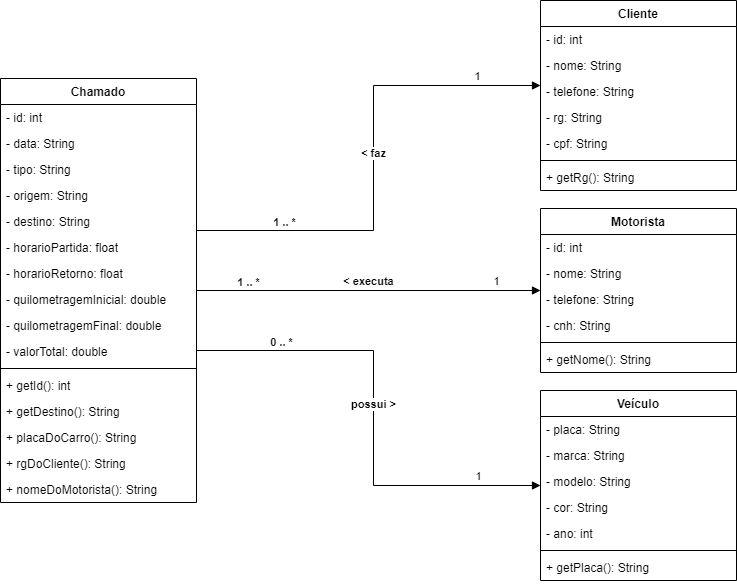

The diagram above was exported from draw.io. Its source (the exported page's mxGraphModel, read from the mxfile embedded in the PNG):
<mxGraphModel dx="868" dy="545" grid="1" gridSize="10" guides="1" tooltips="1" connect="1" arrows="1" fold="1" page="1" pageScale="1" pageWidth="1600" pageHeight="1200" background="#ffffff" math="0" shadow="0" extFonts="Permanent Marker^https://fonts.googleapis.com/css?family=Permanent+Marker">
  <root>
    <mxCell id="0" />
    <mxCell id="1" parent="0" />
    <mxCell id="Q-_wAoQN59xwPqiMc3n1-6" value="Chamado" style="swimlane;fontStyle=1;align=center;verticalAlign=top;childLayout=stackLayout;horizontal=1;startSize=26;horizontalStack=0;resizeParent=1;resizeParentMax=0;resizeLast=0;collapsible=1;marginBottom=0;" parent="1" vertex="1">
      <mxGeometry x="40" y="138" width="196" height="424" as="geometry" />
    </mxCell>
    <mxCell id="Q-_wAoQN59xwPqiMc3n1-2" value="- id: int" style="text;strokeColor=none;fillColor=none;align=left;verticalAlign=top;spacingLeft=4;spacingRight=4;overflow=hidden;rotatable=0;points=[[0,0.5],[1,0.5]];portConstraint=eastwest;" parent="Q-_wAoQN59xwPqiMc3n1-6" vertex="1">
      <mxGeometry y="26" width="196" height="26" as="geometry" />
    </mxCell>
    <mxCell id="Q-_wAoQN59xwPqiMc3n1-3" value="- data: String" style="text;strokeColor=none;fillColor=none;align=left;verticalAlign=top;spacingLeft=4;spacingRight=4;overflow=hidden;rotatable=0;points=[[0,0.5],[1,0.5]];portConstraint=eastwest;" parent="Q-_wAoQN59xwPqiMc3n1-6" vertex="1">
      <mxGeometry y="52" width="196" height="26" as="geometry" />
    </mxCell>
    <mxCell id="Q-_wAoQN59xwPqiMc3n1-4" value="- tipo: String" style="text;strokeColor=none;fillColor=none;align=left;verticalAlign=top;spacingLeft=4;spacingRight=4;overflow=hidden;rotatable=0;points=[[0,0.5],[1,0.5]];portConstraint=eastwest;" parent="Q-_wAoQN59xwPqiMc3n1-6" vertex="1">
      <mxGeometry y="78" width="196" height="26" as="geometry" />
    </mxCell>
    <mxCell id="Q-_wAoQN59xwPqiMc3n1-5" value="- origem: String" style="text;strokeColor=none;fillColor=none;align=left;verticalAlign=top;spacingLeft=4;spacingRight=4;overflow=hidden;rotatable=0;points=[[0,0.5],[1,0.5]];portConstraint=eastwest;" parent="Q-_wAoQN59xwPqiMc3n1-6" vertex="1">
      <mxGeometry y="104" width="196" height="26" as="geometry" />
    </mxCell>
    <mxCell id="Q-_wAoQN59xwPqiMc3n1-40" value="- destino: String" style="text;strokeColor=none;fillColor=none;align=left;verticalAlign=top;spacingLeft=4;spacingRight=4;overflow=hidden;rotatable=0;points=[[0,0.5],[1,0.5]];portConstraint=eastwest;" parent="Q-_wAoQN59xwPqiMc3n1-6" vertex="1">
      <mxGeometry y="130" width="196" height="26" as="geometry" />
    </mxCell>
    <mxCell id="Q-_wAoQN59xwPqiMc3n1-48" value="- horarioPartida: float" style="text;strokeColor=none;fillColor=none;align=left;verticalAlign=top;spacingLeft=4;spacingRight=4;overflow=hidden;rotatable=0;points=[[0,0.5],[1,0.5]];portConstraint=eastwest;" parent="Q-_wAoQN59xwPqiMc3n1-6" vertex="1">
      <mxGeometry y="156" width="196" height="26" as="geometry" />
    </mxCell>
    <mxCell id="Q-_wAoQN59xwPqiMc3n1-43" value="- horarioRetorno: float" style="text;strokeColor=none;fillColor=none;align=left;verticalAlign=top;spacingLeft=4;spacingRight=4;overflow=hidden;rotatable=0;points=[[0,0.5],[1,0.5]];portConstraint=eastwest;" parent="Q-_wAoQN59xwPqiMc3n1-6" vertex="1">
      <mxGeometry y="182" width="196" height="26" as="geometry" />
    </mxCell>
    <mxCell id="Q-_wAoQN59xwPqiMc3n1-45" value="- quilometragemInicial: double" style="text;strokeColor=none;fillColor=none;align=left;verticalAlign=top;spacingLeft=4;spacingRight=4;overflow=hidden;rotatable=0;points=[[0,0.5],[1,0.5]];portConstraint=eastwest;" parent="Q-_wAoQN59xwPqiMc3n1-6" vertex="1">
      <mxGeometry y="208" width="196" height="26" as="geometry" />
    </mxCell>
    <mxCell id="Q-_wAoQN59xwPqiMc3n1-47" value="- quilometragemFinal: double" style="text;strokeColor=none;fillColor=none;align=left;verticalAlign=top;spacingLeft=4;spacingRight=4;overflow=hidden;rotatable=0;points=[[0,0.5],[1,0.5]];portConstraint=eastwest;" parent="Q-_wAoQN59xwPqiMc3n1-6" vertex="1">
      <mxGeometry y="234" width="196" height="26" as="geometry" />
    </mxCell>
    <mxCell id="Q-_wAoQN59xwPqiMc3n1-46" value="- valorTotal: double" style="text;strokeColor=none;fillColor=none;align=left;verticalAlign=top;spacingLeft=4;spacingRight=4;overflow=hidden;rotatable=0;points=[[0,0.5],[1,0.5]];portConstraint=eastwest;" parent="Q-_wAoQN59xwPqiMc3n1-6" vertex="1">
      <mxGeometry y="260" width="196" height="26" as="geometry" />
    </mxCell>
    <mxCell id="Q-_wAoQN59xwPqiMc3n1-8" value="" style="line;strokeWidth=1;fillColor=none;align=left;verticalAlign=middle;spacingTop=-1;spacingLeft=3;spacingRight=3;rotatable=0;labelPosition=right;points=[];portConstraint=eastwest;" parent="Q-_wAoQN59xwPqiMc3n1-6" vertex="1">
      <mxGeometry y="286" width="196" height="8" as="geometry" />
    </mxCell>
    <mxCell id="Q-_wAoQN59xwPqiMc3n1-15" value="+ getId(): int" style="text;strokeColor=none;fillColor=none;align=left;verticalAlign=top;spacingLeft=4;spacingRight=4;overflow=hidden;rotatable=0;points=[[0,0.5],[1,0.5]];portConstraint=eastwest;" parent="Q-_wAoQN59xwPqiMc3n1-6" vertex="1">
      <mxGeometry y="294" width="196" height="26" as="geometry" />
    </mxCell>
    <mxCell id="Q-_wAoQN59xwPqiMc3n1-97" value="+ getDestino(): String" style="text;strokeColor=none;fillColor=none;align=left;verticalAlign=top;spacingLeft=4;spacingRight=4;overflow=hidden;rotatable=0;points=[[0,0.5],[1,0.5]];portConstraint=eastwest;" parent="Q-_wAoQN59xwPqiMc3n1-6" vertex="1">
      <mxGeometry y="320" width="196" height="26" as="geometry" />
    </mxCell>
    <mxCell id="Q-_wAoQN59xwPqiMc3n1-106" value="+ placaDoCarro(): String" style="text;strokeColor=none;fillColor=none;align=left;verticalAlign=top;spacingLeft=4;spacingRight=4;overflow=hidden;rotatable=0;points=[[0,0.5],[1,0.5]];portConstraint=eastwest;" parent="Q-_wAoQN59xwPqiMc3n1-6" vertex="1">
      <mxGeometry y="346" width="196" height="26" as="geometry" />
    </mxCell>
    <mxCell id="Q-_wAoQN59xwPqiMc3n1-108" value="+ rgDoCliente(): String" style="text;strokeColor=none;fillColor=none;align=left;verticalAlign=top;spacingLeft=4;spacingRight=4;overflow=hidden;rotatable=0;points=[[0,0.5],[1,0.5]];portConstraint=eastwest;" parent="Q-_wAoQN59xwPqiMc3n1-6" vertex="1">
      <mxGeometry y="372" width="196" height="26" as="geometry" />
    </mxCell>
    <mxCell id="Q-_wAoQN59xwPqiMc3n1-109" value="+ nomeDoMotorista(): String" style="text;strokeColor=none;fillColor=none;align=left;verticalAlign=top;spacingLeft=4;spacingRight=4;overflow=hidden;rotatable=0;points=[[0,0.5],[1,0.5]];portConstraint=eastwest;" parent="Q-_wAoQN59xwPqiMc3n1-6" vertex="1">
      <mxGeometry y="398" width="196" height="26" as="geometry" />
    </mxCell>
    <mxCell id="Q-_wAoQN59xwPqiMc3n1-49" value="Cliente" style="swimlane;fontStyle=1;align=center;verticalAlign=top;childLayout=stackLayout;horizontal=1;startSize=26;horizontalStack=0;resizeParent=1;resizeParentMax=0;resizeLast=0;collapsible=1;marginBottom=0;" parent="1" vertex="1">
      <mxGeometry x="580" y="60" width="196" height="190" as="geometry" />
    </mxCell>
    <mxCell id="Q-_wAoQN59xwPqiMc3n1-50" value="- id: int" style="text;strokeColor=none;fillColor=none;align=left;verticalAlign=top;spacingLeft=4;spacingRight=4;overflow=hidden;rotatable=0;points=[[0,0.5],[1,0.5]];portConstraint=eastwest;" parent="Q-_wAoQN59xwPqiMc3n1-49" vertex="1">
      <mxGeometry y="26" width="196" height="26" as="geometry" />
    </mxCell>
    <mxCell id="Q-_wAoQN59xwPqiMc3n1-53" value="- nome: String" style="text;strokeColor=none;fillColor=none;align=left;verticalAlign=top;spacingLeft=4;spacingRight=4;overflow=hidden;rotatable=0;points=[[0,0.5],[1,0.5]];portConstraint=eastwest;" parent="Q-_wAoQN59xwPqiMc3n1-49" vertex="1">
      <mxGeometry y="52" width="196" height="26" as="geometry" />
    </mxCell>
    <mxCell id="Q-_wAoQN59xwPqiMc3n1-54" value="- telefone: String" style="text;strokeColor=none;fillColor=none;align=left;verticalAlign=top;spacingLeft=4;spacingRight=4;overflow=hidden;rotatable=0;points=[[0,0.5],[1,0.5]];portConstraint=eastwest;" parent="Q-_wAoQN59xwPqiMc3n1-49" vertex="1">
      <mxGeometry y="78" width="196" height="26" as="geometry" />
    </mxCell>
    <mxCell id="Q-_wAoQN59xwPqiMc3n1-51" value="- rg: String" style="text;strokeColor=none;fillColor=none;align=left;verticalAlign=top;spacingLeft=4;spacingRight=4;overflow=hidden;rotatable=0;points=[[0,0.5],[1,0.5]];portConstraint=eastwest;" parent="Q-_wAoQN59xwPqiMc3n1-49" vertex="1">
      <mxGeometry y="104" width="196" height="26" as="geometry" />
    </mxCell>
    <mxCell id="Q-_wAoQN59xwPqiMc3n1-52" value="- cpf: String" style="text;strokeColor=none;fillColor=none;align=left;verticalAlign=top;spacingLeft=4;spacingRight=4;overflow=hidden;rotatable=0;points=[[0,0.5],[1,0.5]];portConstraint=eastwest;" parent="Q-_wAoQN59xwPqiMc3n1-49" vertex="1">
      <mxGeometry y="130" width="196" height="26" as="geometry" />
    </mxCell>
    <mxCell id="Q-_wAoQN59xwPqiMc3n1-60" value="" style="line;strokeWidth=1;fillColor=none;align=left;verticalAlign=middle;spacingTop=-1;spacingLeft=3;spacingRight=3;rotatable=0;labelPosition=right;points=[];portConstraint=eastwest;" parent="Q-_wAoQN59xwPqiMc3n1-49" vertex="1">
      <mxGeometry y="156" width="196" height="8" as="geometry" />
    </mxCell>
    <mxCell id="Q-_wAoQN59xwPqiMc3n1-104" value="+ getRg(): String" style="text;strokeColor=none;fillColor=none;align=left;verticalAlign=top;spacingLeft=4;spacingRight=4;overflow=hidden;rotatable=0;points=[[0,0.5],[1,0.5]];portConstraint=eastwest;" parent="Q-_wAoQN59xwPqiMc3n1-49" vertex="1">
      <mxGeometry y="164" width="196" height="26" as="geometry" />
    </mxCell>
    <mxCell id="Q-_wAoQN59xwPqiMc3n1-65" value="Motorista" style="swimlane;fontStyle=1;align=center;verticalAlign=top;childLayout=stackLayout;horizontal=1;startSize=26;horizontalStack=0;resizeParent=1;resizeParentMax=0;resizeLast=0;collapsible=1;marginBottom=0;" parent="1" vertex="1">
      <mxGeometry x="580" y="268" width="196" height="164" as="geometry" />
    </mxCell>
    <mxCell id="Q-_wAoQN59xwPqiMc3n1-66" value="- id: int" style="text;strokeColor=none;fillColor=none;align=left;verticalAlign=top;spacingLeft=4;spacingRight=4;overflow=hidden;rotatable=0;points=[[0,0.5],[1,0.5]];portConstraint=eastwest;" parent="Q-_wAoQN59xwPqiMc3n1-65" vertex="1">
      <mxGeometry y="26" width="196" height="26" as="geometry" />
    </mxCell>
    <mxCell id="Q-_wAoQN59xwPqiMc3n1-69" value="- nome: String" style="text;strokeColor=none;fillColor=none;align=left;verticalAlign=top;spacingLeft=4;spacingRight=4;overflow=hidden;rotatable=0;points=[[0,0.5],[1,0.5]];portConstraint=eastwest;" parent="Q-_wAoQN59xwPqiMc3n1-65" vertex="1">
      <mxGeometry y="52" width="196" height="26" as="geometry" />
    </mxCell>
    <mxCell id="Q-_wAoQN59xwPqiMc3n1-70" value="- telefone: String" style="text;strokeColor=none;fillColor=none;align=left;verticalAlign=top;spacingLeft=4;spacingRight=4;overflow=hidden;rotatable=0;points=[[0,0.5],[1,0.5]];portConstraint=eastwest;" parent="Q-_wAoQN59xwPqiMc3n1-65" vertex="1">
      <mxGeometry y="78" width="196" height="26" as="geometry" />
    </mxCell>
    <mxCell id="Q-_wAoQN59xwPqiMc3n1-68" value="- cnh: String" style="text;strokeColor=none;fillColor=none;align=left;verticalAlign=top;spacingLeft=4;spacingRight=4;overflow=hidden;rotatable=0;points=[[0,0.5],[1,0.5]];portConstraint=eastwest;" parent="Q-_wAoQN59xwPqiMc3n1-65" vertex="1">
      <mxGeometry y="104" width="196" height="26" as="geometry" />
    </mxCell>
    <mxCell id="Q-_wAoQN59xwPqiMc3n1-71" value="" style="line;strokeWidth=1;fillColor=none;align=left;verticalAlign=middle;spacingTop=-1;spacingLeft=3;spacingRight=3;rotatable=0;labelPosition=right;points=[];portConstraint=eastwest;" parent="Q-_wAoQN59xwPqiMc3n1-65" vertex="1">
      <mxGeometry y="130" width="196" height="8" as="geometry" />
    </mxCell>
    <mxCell id="Q-_wAoQN59xwPqiMc3n1-103" value="+ getNome(): String" style="text;strokeColor=none;fillColor=none;align=left;verticalAlign=top;spacingLeft=4;spacingRight=4;overflow=hidden;rotatable=0;points=[[0,0.5],[1,0.5]];portConstraint=eastwest;" parent="Q-_wAoQN59xwPqiMc3n1-65" vertex="1">
      <mxGeometry y="138" width="196" height="26" as="geometry" />
    </mxCell>
    <mxCell id="Q-_wAoQN59xwPqiMc3n1-73" value="Veículo" style="swimlane;fontStyle=1;align=center;verticalAlign=top;childLayout=stackLayout;horizontal=1;startSize=26;horizontalStack=0;resizeParent=1;resizeParentMax=0;resizeLast=0;collapsible=1;marginBottom=0;" parent="1" vertex="1">
      <mxGeometry x="580" y="450" width="196" height="190" as="geometry" />
    </mxCell>
    <mxCell id="Q-_wAoQN59xwPqiMc3n1-74" value="- placa: String" style="text;strokeColor=none;fillColor=none;align=left;verticalAlign=top;spacingLeft=4;spacingRight=4;overflow=hidden;rotatable=0;points=[[0,0.5],[1,0.5]];portConstraint=eastwest;" parent="Q-_wAoQN59xwPqiMc3n1-73" vertex="1">
      <mxGeometry y="26" width="196" height="26" as="geometry" />
    </mxCell>
    <mxCell id="Q-_wAoQN59xwPqiMc3n1-75" value="- marca: String" style="text;strokeColor=none;fillColor=none;align=left;verticalAlign=top;spacingLeft=4;spacingRight=4;overflow=hidden;rotatable=0;points=[[0,0.5],[1,0.5]];portConstraint=eastwest;" parent="Q-_wAoQN59xwPqiMc3n1-73" vertex="1">
      <mxGeometry y="52" width="196" height="26" as="geometry" />
    </mxCell>
    <mxCell id="Q-_wAoQN59xwPqiMc3n1-76" value="- modelo: String" style="text;strokeColor=none;fillColor=none;align=left;verticalAlign=top;spacingLeft=4;spacingRight=4;overflow=hidden;rotatable=0;points=[[0,0.5],[1,0.5]];portConstraint=eastwest;" parent="Q-_wAoQN59xwPqiMc3n1-73" vertex="1">
      <mxGeometry y="78" width="196" height="26" as="geometry" />
    </mxCell>
    <mxCell id="Q-_wAoQN59xwPqiMc3n1-77" value="- cor: String" style="text;strokeColor=none;fillColor=none;align=left;verticalAlign=top;spacingLeft=4;spacingRight=4;overflow=hidden;rotatable=0;points=[[0,0.5],[1,0.5]];portConstraint=eastwest;" parent="Q-_wAoQN59xwPqiMc3n1-73" vertex="1">
      <mxGeometry y="104" width="196" height="26" as="geometry" />
    </mxCell>
    <mxCell id="Q-_wAoQN59xwPqiMc3n1-78" value="- ano: int" style="text;strokeColor=none;fillColor=none;align=left;verticalAlign=top;spacingLeft=4;spacingRight=4;overflow=hidden;rotatable=0;points=[[0,0.5],[1,0.5]];portConstraint=eastwest;" parent="Q-_wAoQN59xwPqiMc3n1-73" vertex="1">
      <mxGeometry y="130" width="196" height="26" as="geometry" />
    </mxCell>
    <mxCell id="Q-_wAoQN59xwPqiMc3n1-79" value="" style="line;strokeWidth=1;fillColor=none;align=left;verticalAlign=middle;spacingTop=-1;spacingLeft=3;spacingRight=3;rotatable=0;labelPosition=right;points=[];portConstraint=eastwest;" parent="Q-_wAoQN59xwPqiMc3n1-73" vertex="1">
      <mxGeometry y="156" width="196" height="8" as="geometry" />
    </mxCell>
    <mxCell id="Q-_wAoQN59xwPqiMc3n1-105" value="+ getPlaca(): String" style="text;strokeColor=none;fillColor=none;align=left;verticalAlign=top;spacingLeft=4;spacingRight=4;overflow=hidden;rotatable=0;points=[[0,0.5],[1,0.5]];portConstraint=eastwest;" parent="Q-_wAoQN59xwPqiMc3n1-73" vertex="1">
      <mxGeometry y="164" width="196" height="26" as="geometry" />
    </mxCell>
    <mxCell id="Q-_wAoQN59xwPqiMc3n1-82" value="&lt;b&gt;&amp;lt; faz&lt;/b&gt;" style="html=1;verticalAlign=bottom;endArrow=block;rounded=0;edgeStyle=orthogonalEdgeStyle;" parent="1" source="Q-_wAoQN59xwPqiMc3n1-6" target="Q-_wAoQN59xwPqiMc3n1-49" edge="1">
      <mxGeometry width="80" relative="1" as="geometry">
        <mxPoint x="279.99999999999983" y="280" as="sourcePoint" />
        <mxPoint x="514.08" y="280.72" as="targetPoint" />
        <Array as="points">
          <mxPoint x="413" y="290" />
          <mxPoint x="413" y="145" />
        </Array>
      </mxGeometry>
    </mxCell>
    <mxCell id="Q-_wAoQN59xwPqiMc3n1-88" value="&lt;b&gt;1 .. *&lt;/b&gt;" style="edgeLabel;html=1;align=center;verticalAlign=middle;resizable=0;points=[];" parent="Q-_wAoQN59xwPqiMc3n1-82" vertex="1" connectable="0">
      <mxGeometry x="-0.5108" relative="1" as="geometry">
        <mxPoint x="-33" y="-9" as="offset" />
      </mxGeometry>
    </mxCell>
    <mxCell id="Q-_wAoQN59xwPqiMc3n1-90" value="1" style="edgeLabel;html=1;align=center;verticalAlign=middle;resizable=0;points=[];" parent="Q-_wAoQN59xwPqiMc3n1-82" vertex="1" connectable="0">
      <mxGeometry x="0.7388" y="-1" relative="1" as="geometry">
        <mxPoint y="-11" as="offset" />
      </mxGeometry>
    </mxCell>
    <mxCell id="Q-_wAoQN59xwPqiMc3n1-91" value="&lt;b&gt;&amp;lt; executa&lt;br&gt;&lt;/b&gt;" style="html=1;verticalAlign=bottom;endArrow=block;rounded=0;" parent="1" source="Q-_wAoQN59xwPqiMc3n1-6" target="Q-_wAoQN59xwPqiMc3n1-65" edge="1">
      <mxGeometry width="80" relative="1" as="geometry">
        <mxPoint x="255.99999999999977" y="354.9999999999999" as="sourcePoint" />
        <mxPoint x="590" y="249.9999999999999" as="targetPoint" />
      </mxGeometry>
    </mxCell>
    <mxCell id="Q-_wAoQN59xwPqiMc3n1-92" value="&lt;b&gt;1 .. *&lt;/b&gt;" style="edgeLabel;html=1;align=center;verticalAlign=middle;resizable=0;points=[];" parent="Q-_wAoQN59xwPqiMc3n1-91" vertex="1" connectable="0">
      <mxGeometry x="-0.5108" relative="1" as="geometry">
        <mxPoint x="-33" y="-9" as="offset" />
      </mxGeometry>
    </mxCell>
    <mxCell id="Q-_wAoQN59xwPqiMc3n1-93" value="1" style="edgeLabel;html=1;align=center;verticalAlign=middle;resizable=0;points=[];" parent="Q-_wAoQN59xwPqiMc3n1-91" vertex="1" connectable="0">
      <mxGeometry x="0.7388" y="-1" relative="1" as="geometry">
        <mxPoint y="-11" as="offset" />
      </mxGeometry>
    </mxCell>
    <mxCell id="Q-_wAoQN59xwPqiMc3n1-94" value="&lt;b&gt;possui &amp;gt;&lt;/b&gt;" style="html=1;verticalAlign=bottom;endArrow=block;rounded=0;edgeStyle=orthogonalEdgeStyle;" parent="1" source="Q-_wAoQN59xwPqiMc3n1-6" target="Q-_wAoQN59xwPqiMc3n1-73" edge="1">
      <mxGeometry width="80" relative="1" as="geometry">
        <mxPoint x="255.99999999999977" y="420.0000000000001" as="sourcePoint" />
        <mxPoint x="590" y="420.0000000000001" as="targetPoint" />
        <Array as="points">
          <mxPoint x="413" y="410" />
          <mxPoint x="413" y="545" />
        </Array>
      </mxGeometry>
    </mxCell>
    <mxCell id="Q-_wAoQN59xwPqiMc3n1-95" value="&lt;b&gt;0 .. *&lt;/b&gt;" style="edgeLabel;html=1;align=center;verticalAlign=middle;resizable=0;points=[];" parent="Q-_wAoQN59xwPqiMc3n1-94" vertex="1" connectable="0">
      <mxGeometry x="-0.5108" relative="1" as="geometry">
        <mxPoint x="-33" y="-9" as="offset" />
      </mxGeometry>
    </mxCell>
    <mxCell id="Q-_wAoQN59xwPqiMc3n1-96" value="1" style="edgeLabel;html=1;align=center;verticalAlign=middle;resizable=0;points=[];" parent="Q-_wAoQN59xwPqiMc3n1-94" vertex="1" connectable="0">
      <mxGeometry x="0.7388" y="-1" relative="1" as="geometry">
        <mxPoint y="-11" as="offset" />
      </mxGeometry>
    </mxCell>
  </root>
</mxGraphModel>